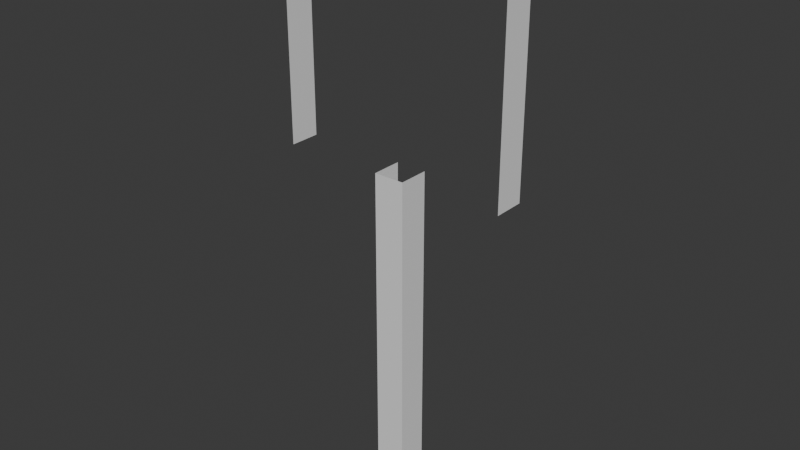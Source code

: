 # Source: treadmill_counter.blend  (saved by Blender 4.0.36; exported with 4.5.12 LTS)
import bpy
from mathutils import Matrix  # noqa: F401  (used for matrix-valued properties, if any)

bpy.ops.wm.read_factory_settings(use_empty=True)
scene = bpy.context.scene
scene.name = 'Scene'

# ---- collections
col_collection = bpy.data.collections.new('Collection'); scene.collection.children.link(col_collection)

# ---- world
world_world = bpy.data.worlds.new('World'); scene.world = world_world
world_world.use_nodes = True; world_world.node_tree.nodes.clear()
_N = world_world.node_tree.nodes; _L = world_world.node_tree.links
n0 = _N.new('ShaderNodeOutputWorld'); n0.name = 'World Output'; n0.location = (300, 300)
n1 = _N.new('ShaderNodeBackground'); n1.name = 'Background'; n1.location = (10, 300)
n1.inputs[0].default_value = (0.05088, 0.05088, 0.05088, 1.0)
_L.new(n1.outputs[0], n0.inputs[0])
n0.is_active_output = True
world_world.color = (0.05088, 0.05088, 0.05088)
world_world.use_sun_shadow = False
world_world.sun_shadow_jitter_overblur = 0.0

# ---- meshes
me_cube_001 = bpy.data.meshes.new('Cube.001')
me_cube_001.from_pydata([(-1.0, -1.0, 0.0), (-1.0, -1.0, 21.91), (-1.0, 1.0, 0.0), (-1.0, 1.0, 21.91), (1.0, -1.0, 0.0), (1.0, -1.0, 21.91), (1.0, 1.0, 0.0), (1.0, 1.0, 21.91), (-7.539, -1.0, 21.91), (-7.539, 1.0, 21.91), (7.539, 1.0, 21.91), (7.539, -1.0, 21.91), (-7.539, -1.0, 37.04), (-7.539, 1.0, 37.04), (7.539, 1.0, 37.04), (7.539, -1.0, 37.04), (-1.0, -1.0, 0.0), (-1.0, -1.0, 21.91), (1.0, -1.0, 21.91), (1.0, -1.0, 0.0)], [], [(16, 17, 3, 2), (6, 7, 18, 19), (4, 5, 1, 0), (14, 13, 12, 15), (11, 10, 14, 15), (9, 8, 12, 13)])
_ca = me_cube_001.color_attributes.new('Col', 'BYTE_COLOR', 'CORNER')
_ca.data.foreach_set('color', [0.0, 0.0, 0.05127, 1.0, 0.01444, 0.01444, 0.01444, 1.0, 0.01444, 0.01444, 0.01444, 1.0, 0.0, 0.0, 0.05127, 1.0, 0.0, 0.0, 0.05127, 1.0, 0.01521, 0.01521, 0.01521, 1.0, 0.01444, 0.01444, 0.01444, 1.0, 0.0, 0.0, 0.05127, 1.0, 0.0, 0.0, 0.2122, 1.0, 0.01764, 0.01764, 0.01764, 1.0, 0.01764, 0.01764, 0.01764, 1.0, 0.0, 0.0, 0.2122, 1.0, 0.0006071, 0.0006071, 0.2122, 1.0, 0.003347, 0.003347, 0.1912, 1.0, 0.009134, 0.009134, 0.1221, 1.0, 0.005182, 0.005182, 0.1683, 1.0, 0.01444, 0.01444, 0.01444, 1.0, 0.01444, 0.01444, 0.01444, 1.0, 0.01444, 0.01444, 0.01444, 1.0, 0.01444, 0.01444, 0.01444, 1.0, 0.01444, 0.01444, 0.01444, 1.0, 0.01444, 0.01444, 0.01444, 1.0, 0.01444, 0.01444, 0.01444, 1.0, 0.01444, 0.01444, 0.01444, 1.0])
me_cube_001.use_remesh_preserve_volume = False
me_cube_001.use_remesh_preserve_attributes = False
me_cube_001.use_mirror_vertex_groups = False
me_cube_001.update()

# ---- objects
ob_cube_002 = bpy.data.objects.new('Cube.002', me_cube_001)

# ---- transforms, parenting, visibility, modifiers, constraints
ob_cube_002.location = (0.0, 0.0, 0.0)
ob_cube_002.scale = (0.08493, 0.08493, 0.08493)
ob_cube_002.lineart.crease_threshold = 0.0

# ---- collection membership
col_collection.objects.link(ob_cube_002)

# ---- scene / render settings (as saved in the file)
scene.frame_start = 1; scene.frame_end = 250; scene.frame_set(1)
scene.render.engine = 'CYCLES'
scene.cycles.samples = 256
scene.cycles.sampling_pattern = 'TABULATED_SOBOL'
scene.cycles.max_bounces = 4
scene.cycles.transmission_bounces = 6
bpy.context.view_layer.update()

# ---- added for rendering (the .blend has no active camera and no usable light): camera, sun
cam_auto = bpy.data.cameras.new('AutoCamera')
cam_auto.lens = 50.0
cam_auto.sensor_width = 36.0
cam_auto.clip_end = 1000.0
ob_auto_camera = bpy.data.objects.new('AutoCamera', cam_auto)
scene.collection.objects.link(ob_auto_camera)
ob_auto_camera.location = (3.14627, -3.77552, 4.08985)
ob_auto_camera.rotation_euler = (1.09748, -7.21219e-08, 0.694738)
scene.camera = ob_auto_camera
light_auto_sun = bpy.data.lights.new('AutoSun', 'SUN')
light_auto_sun.energy = 3.0
light_auto_sun.angle = 0.0523599
ob_auto_sun = bpy.data.objects.new('AutoSun', light_auto_sun)
scene.collection.objects.link(ob_auto_sun)
ob_auto_sun.rotation_euler = (0.872665, 0.174533, 0.523599)
bpy.context.view_layer.update()
